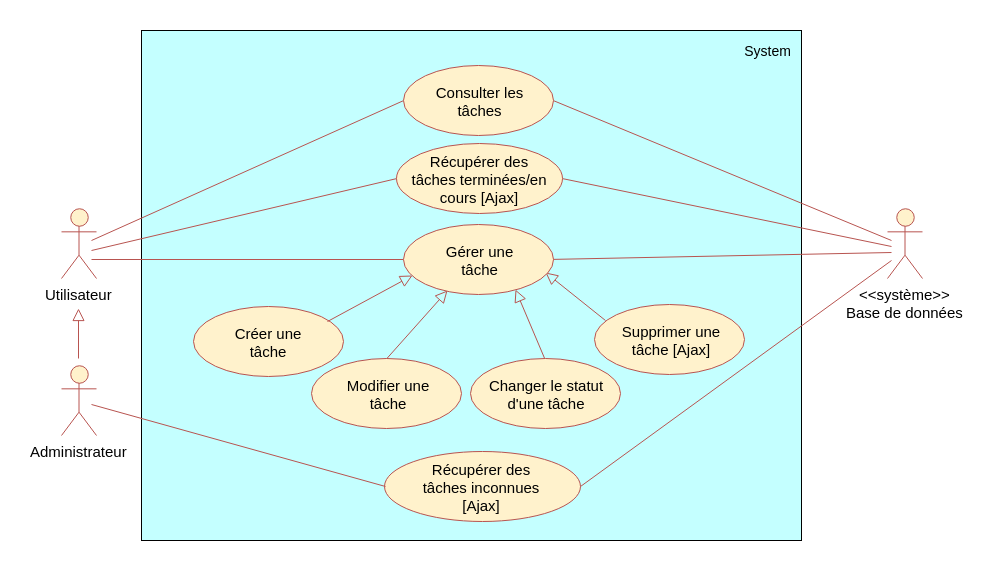

The diagram above was exported from draw.io. Its source (the exported page's mxGraphModel, read from the mxfile embedded in the PNG):
<mxGraphModel dx="1403" dy="666" grid="1" gridSize="10" guides="1" tooltips="1" connect="1" arrows="1" fold="1" page="1" pageScale="1" pageWidth="827" pageHeight="1169" background="#ffffff" math="0" shadow="0">
  <root>
    <mxCell id="0" />
    <mxCell id="1" parent="0" />
    <mxCell id="16" value="" style="rounded=0;whiteSpace=wrap;html=1;fillColor=#C4FFFF;strokeColor=#000000;" parent="1" vertex="1">
      <mxGeometry x="260" y="90" width="660" height="510" as="geometry" />
    </mxCell>
    <mxCell id="2" value="&amp;lt;&amp;lt;système&amp;gt;&amp;gt;&lt;div style=&quot;font-size: 15px&quot;&gt;Base de données&lt;/div&gt;" style="shape=umlActor;verticalLabelPosition=bottom;labelBackgroundColor=#ffffff;verticalAlign=top;html=1;fillColor=#FFF2CC;strokeColor=#b85450;fontSize=15;" parent="1" vertex="1">
      <mxGeometry x="1006" y="268" width="35" height="70" as="geometry" />
    </mxCell>
    <mxCell id="17" value="System" style="text;html=1;strokeColor=none;fillColor=none;align=center;verticalAlign=middle;whiteSpace=wrap;fontColor=#000000;fontSize=14;" parent="1" vertex="1">
      <mxGeometry x="860" y="100" width="51" height="20" as="geometry" />
    </mxCell>
    <mxCell id="41" value="Utilisateur" style="shape=umlActor;verticalLabelPosition=bottom;labelBackgroundColor=#ffffff;verticalAlign=top;html=1;fillColor=#FFF2CC;strokeColor=#b85450;fontSize=15;strokeWidth=1;perimeterSpacing=3;" parent="1" vertex="1">
      <mxGeometry x="180" y="268" width="35" height="70" as="geometry" />
    </mxCell>
    <mxCell id="61UyKr3MSRJJjBHHnLu2-41" value="Supprimer une&lt;br&gt;tâche [Ajax]&lt;br&gt;" style="ellipse;whiteSpace=wrap;html=1;strokeColor=#B85450;fillColor=#fff2cc;fontColor=#000000;fontSize=15;" parent="1" vertex="1">
      <mxGeometry x="713" y="364" width="150" height="70" as="geometry" />
    </mxCell>
    <mxCell id="_iVEgxmOlAyQiDsYip5p-95" value="Modifier une&lt;br&gt;tâche&lt;br&gt;" style="ellipse;whiteSpace=wrap;html=1;strokeColor=#B85450;fillColor=#fff2cc;fontColor=#000000;fontSize=15;" parent="1" vertex="1">
      <mxGeometry x="430" y="418" width="150" height="70" as="geometry" />
    </mxCell>
    <mxCell id="9ep763yAdfLQquCPpKbA-41" value="Créer une&lt;br&gt;tâche&lt;br&gt;" style="ellipse;whiteSpace=wrap;html=1;strokeColor=#B85450;fillColor=#fff2cc;fontColor=#000000;fontSize=15;" parent="1" vertex="1">
      <mxGeometry x="312" y="366" width="150" height="70" as="geometry" />
    </mxCell>
    <mxCell id="9ep763yAdfLQquCPpKbA-42" value="Consulter les&lt;br&gt;tâches&lt;br&gt;" style="ellipse;whiteSpace=wrap;html=1;strokeColor=#B85450;fillColor=#fff2cc;fontColor=#000000;fontSize=15;" parent="1" vertex="1">
      <mxGeometry x="522" y="125" width="150" height="70" as="geometry" />
    </mxCell>
    <mxCell id="E6ObGmx-QgoXXZw9vTJ--41" value="Administrateur" style="shape=umlActor;verticalLabelPosition=bottom;labelBackgroundColor=#ffffff;verticalAlign=top;html=1;fillColor=#FFF2CC;strokeColor=#b85450;fontSize=15;strokeWidth=1;perimeterSpacing=3;" parent="1" vertex="1">
      <mxGeometry x="180" y="425" width="35" height="70" as="geometry" />
    </mxCell>
    <mxCell id="E6ObGmx-QgoXXZw9vTJ--43" value="Changer le statut&lt;br&gt;d'une tâche&lt;br&gt;" style="ellipse;whiteSpace=wrap;html=1;strokeColor=#B85450;fillColor=#fff2cc;fontColor=#000000;fontSize=15;" parent="1" vertex="1">
      <mxGeometry x="588.5" y="418" width="150" height="70" as="geometry" />
    </mxCell>
    <mxCell id="E6ObGmx-QgoXXZw9vTJ--44" value="Récupérer des&lt;br&gt;tâches terminées/en cours [Ajax]&lt;br&gt;" style="ellipse;whiteSpace=wrap;html=1;strokeColor=#B85450;fillColor=#fff2cc;fontColor=#000000;fontSize=15;" parent="1" vertex="1">
      <mxGeometry x="515" y="203" width="166" height="70" as="geometry" />
    </mxCell>
    <mxCell id="E6ObGmx-QgoXXZw9vTJ--45" value="" style="endArrow=none;html=1;fillColor=#f8cecc;strokeColor=#b85450;entryX=0;entryY=0.5;entryDx=0;entryDy=0;" parent="1" target="9ep763yAdfLQquCPpKbA-42" edge="1">
      <mxGeometry width="50" height="50" relative="1" as="geometry">
        <mxPoint x="210" y="300" as="sourcePoint" />
        <mxPoint x="522" y="89" as="targetPoint" />
      </mxGeometry>
    </mxCell>
    <mxCell id="E6ObGmx-QgoXXZw9vTJ--46" value="" style="endArrow=none;html=1;fillColor=#f8cecc;strokeColor=#b85450;entryX=0;entryY=0.5;entryDx=0;entryDy=0;" parent="1" target="E6ObGmx-QgoXXZw9vTJ--44" edge="1">
      <mxGeometry width="50" height="50" relative="1" as="geometry">
        <mxPoint x="210" y="310" as="sourcePoint" />
        <mxPoint x="495" y="233" as="targetPoint" />
      </mxGeometry>
    </mxCell>
    <mxCell id="E6ObGmx-QgoXXZw9vTJ--47" value="" style="endArrow=none;html=1;fillColor=#f8cecc;strokeColor=#b85450;entryX=0;entryY=0.5;entryDx=0;entryDy=0;" parent="1" edge="1">
      <mxGeometry width="50" height="50" relative="1" as="geometry">
        <mxPoint x="210" y="319" as="sourcePoint" />
        <mxPoint x="522" y="319" as="targetPoint" />
      </mxGeometry>
    </mxCell>
    <mxCell id="E6ObGmx-QgoXXZw9vTJ--48" value="" style="endArrow=block;html=1;fillColor=#f8cecc;strokeColor=#b85450;endFill=0;endSize=10;entryX=0.027;entryY=0.657;entryDx=0;entryDy=0;entryPerimeter=0;exitX=1;exitY=0;exitDx=0;exitDy=0;" parent="1" edge="1">
      <mxGeometry width="50" height="50" relative="1" as="geometry">
        <mxPoint x="446" y="381" as="sourcePoint" />
        <mxPoint x="531" y="335" as="targetPoint" />
      </mxGeometry>
    </mxCell>
    <mxCell id="E6ObGmx-QgoXXZw9vTJ--49" value="" style="endArrow=block;html=1;fillColor=#f8cecc;strokeColor=#b85450;endFill=0;endSize=10;entryX=1.004;entryY=0.689;entryDx=0;entryDy=0;entryPerimeter=0;exitX=0.084;exitY=0.216;exitDx=0;exitDy=0;exitPerimeter=0;" parent="1" edge="1">
      <mxGeometry width="50" height="50" relative="1" as="geometry">
        <mxPoint x="724" y="380" as="sourcePoint" />
        <mxPoint x="664" y="332" as="targetPoint" />
      </mxGeometry>
    </mxCell>
    <mxCell id="E6ObGmx-QgoXXZw9vTJ--50" value="" style="endArrow=block;html=1;fillColor=#f8cecc;strokeColor=#b85450;endFill=0;endSize=10;entryX=0.28;entryY=0.949;entryDx=0;entryDy=0;entryPerimeter=0;exitX=0.5;exitY=0;exitDx=0;exitDy=0;" parent="1" source="_iVEgxmOlAyQiDsYip5p-95" edge="1">
      <mxGeometry width="50" height="50" relative="1" as="geometry">
        <mxPoint x="478" y="455" as="sourcePoint" />
        <mxPoint x="566" y="350" as="targetPoint" />
      </mxGeometry>
    </mxCell>
    <mxCell id="E6ObGmx-QgoXXZw9vTJ--51" value="" style="endArrow=block;html=1;fillColor=#f8cecc;strokeColor=#b85450;endFill=0;endSize=10;exitX=0.5;exitY=0;exitDx=0;exitDy=0;" parent="1" source="E6ObGmx-QgoXXZw9vTJ--43" edge="1">
      <mxGeometry width="50" height="50" relative="1" as="geometry">
        <mxPoint x="676" y="440" as="sourcePoint" />
        <mxPoint x="634" y="349.1121269269388" as="targetPoint" />
      </mxGeometry>
    </mxCell>
    <mxCell id="E6ObGmx-QgoXXZw9vTJ--52" value="" style="endArrow=none;html=1;fillColor=#f8cecc;strokeColor=#b85450;exitX=1;exitY=0.5;exitDx=0;exitDy=0;" parent="1" source="E6ObGmx-QgoXXZw9vTJ--44" edge="1">
      <mxGeometry width="50" height="50" relative="1" as="geometry">
        <mxPoint x="1120" y="150" as="sourcePoint" />
        <mxPoint x="1010" y="306" as="targetPoint" />
      </mxGeometry>
    </mxCell>
    <mxCell id="E6ObGmx-QgoXXZw9vTJ--53" value="" style="endArrow=none;html=1;fillColor=#f8cecc;strokeColor=#b85450;exitX=1;exitY=0.5;exitDx=0;exitDy=0;" parent="1" source="9ep763yAdfLQquCPpKbA-42" edge="1">
      <mxGeometry width="50" height="50" relative="1" as="geometry">
        <mxPoint x="672" y="89" as="sourcePoint" />
        <mxPoint x="1010" y="300" as="targetPoint" />
      </mxGeometry>
    </mxCell>
    <mxCell id="E6ObGmx-QgoXXZw9vTJ--54" value="" style="endArrow=none;html=1;fillColor=#f8cecc;strokeColor=#b85450;exitX=1;exitY=0.5;exitDx=0;exitDy=0;" parent="1" edge="1">
      <mxGeometry width="50" height="50" relative="1" as="geometry">
        <mxPoint x="666" y="319" as="sourcePoint" />
        <mxPoint x="1010" y="312" as="targetPoint" />
      </mxGeometry>
    </mxCell>
    <mxCell id="E6ObGmx-QgoXXZw9vTJ--55" value="" style="endArrow=block;html=1;fillColor=#f8cecc;strokeColor=#b85450;endFill=0;jumpSize=6;endSize=10;" parent="1" edge="1">
      <mxGeometry width="50" height="50" relative="1" as="geometry">
        <mxPoint x="197" y="418" as="sourcePoint" />
        <mxPoint x="197" y="368" as="targetPoint" />
      </mxGeometry>
    </mxCell>
    <mxCell id="yhgd2v60LOB9iZJIgNlZ-43" value="Récupérer des&lt;br&gt;tâches inconnues [Ajax]&lt;br&gt;" style="ellipse;whiteSpace=wrap;html=1;strokeColor=#B85450;fillColor=#fff2cc;fontColor=#000000;fontSize=15;" parent="1" vertex="1">
      <mxGeometry x="503" y="511" width="196" height="70" as="geometry" />
    </mxCell>
    <mxCell id="yhgd2v60LOB9iZJIgNlZ-46" value="" style="endArrow=none;html=1;fillColor=#f8cecc;strokeColor=#b85450;entryX=0;entryY=0.5;entryDx=0;entryDy=0;" parent="1" edge="1">
      <mxGeometry width="50" height="50" relative="1" as="geometry">
        <mxPoint x="210" y="464" as="sourcePoint" />
        <mxPoint x="504" y="546" as="targetPoint" />
      </mxGeometry>
    </mxCell>
    <mxCell id="yhgd2v60LOB9iZJIgNlZ-47" value="" style="endArrow=none;html=1;fillColor=#f8cecc;strokeColor=#b85450;exitX=1;exitY=0.5;exitDx=0;exitDy=0;" parent="1" edge="1">
      <mxGeometry width="50" height="50" relative="1" as="geometry">
        <mxPoint x="699" y="546" as="sourcePoint" />
        <mxPoint x="1010" y="320" as="targetPoint" />
      </mxGeometry>
    </mxCell>
    <mxCell id="E6ObGmx-QgoXXZw9vTJ--42" value="Gérer une&lt;br&gt;tâche&lt;br&gt;" style="ellipse;whiteSpace=wrap;html=1;strokeColor=#B85450;fillColor=#fff2cc;fontColor=#000000;fontSize=15;" parent="1" vertex="1">
      <mxGeometry x="522" y="284" width="150" height="70" as="geometry" />
    </mxCell>
  </root>
</mxGraphModel>